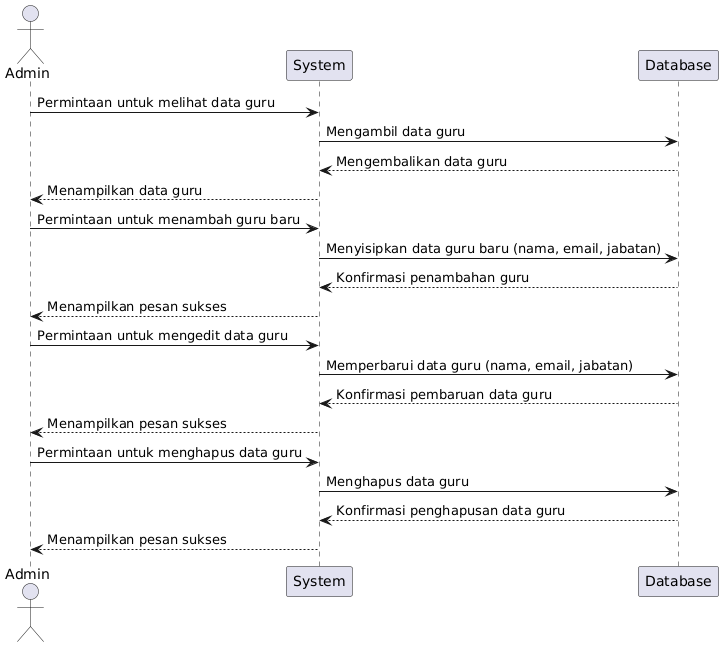

The diagram above was rendered by PlantUML. Its source (embedded in the PNG):
@startuml
actor Admin
participant System
participant Database

Admin -> System : Permintaan untuk melihat data guru
System -> Database : Mengambil data guru
Database --> System : Mengembalikan data guru
System --> Admin : Menampilkan data guru

Admin -> System : Permintaan untuk menambah guru baru
System -> Database : Menyisipkan data guru baru (nama, email, jabatan)
Database --> System : Konfirmasi penambahan guru
System --> Admin : Menampilkan pesan sukses

Admin -> System : Permintaan untuk mengedit data guru
System -> Database : Memperbarui data guru (nama, email, jabatan)
Database --> System : Konfirmasi pembaruan data guru
System --> Admin : Menampilkan pesan sukses

Admin -> System : Permintaan untuk menghapus data guru
System -> Database : Menghapus data guru
Database --> System : Konfirmasi penghapusan data guru
System --> Admin : Menampilkan pesan sukses
@enduml